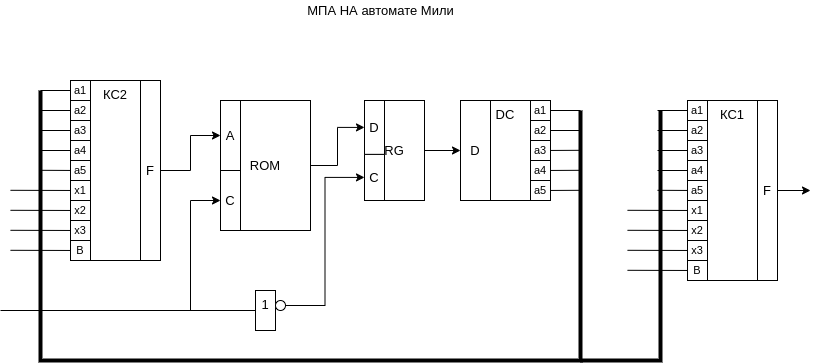

The diagram above was exported from draw.io. Its source (the exported page's mxGraphModel, read from the mxfile embedded in the PNG):
<mxGraphModel dx="1422" dy="789" grid="1" gridSize="10" guides="1" tooltips="1" connect="1" arrows="1" fold="1" page="1" pageScale="1" pageWidth="827" pageHeight="1169" math="0" shadow="0">
  <root>
    <mxCell id="0" />
    <mxCell id="1" parent="0" />
    <mxCell id="5znQg7TD1-gDfHtuooy_-9" style="edgeStyle=orthogonalEdgeStyle;rounded=0;orthogonalLoop=1;jettySize=auto;html=1;exitX=1;exitY=0.5;exitDx=0;exitDy=0;fontSize=13;" parent="1" source="5znQg7TD1-gDfHtuooy_-3" target="5znQg7TD1-gDfHtuooy_-8" edge="1">
      <mxGeometry relative="1" as="geometry" />
    </mxCell>
    <mxCell id="5znQg7TD1-gDfHtuooy_-14" value="" style="group" parent="1" vertex="1" connectable="0">
      <mxGeometry x="264" y="330" width="30" height="40" as="geometry" />
    </mxCell>
    <mxCell id="5znQg7TD1-gDfHtuooy_-12" value="1" style="rounded=0;whiteSpace=wrap;html=1;fontSize=13;align=center;verticalAlign=top;" parent="5znQg7TD1-gDfHtuooy_-14" vertex="1">
      <mxGeometry width="20" height="40" as="geometry" />
    </mxCell>
    <mxCell id="5znQg7TD1-gDfHtuooy_-13" value="" style="ellipse;whiteSpace=wrap;html=1;aspect=fixed;fontSize=13;align=center;verticalAlign=top;" parent="5znQg7TD1-gDfHtuooy_-14" vertex="1">
      <mxGeometry x="20" y="10" width="10" height="10" as="geometry" />
    </mxCell>
    <mxCell id="5znQg7TD1-gDfHtuooy_-15" value="" style="group" parent="1" vertex="1" connectable="0">
      <mxGeometry x="229" y="140" width="90" height="130" as="geometry" />
    </mxCell>
    <mxCell id="5znQg7TD1-gDfHtuooy_-5" value="ROM" style="rounded=0;whiteSpace=wrap;html=1;fontSize=13;align=center;verticalAlign=middle;" parent="5znQg7TD1-gDfHtuooy_-15" vertex="1">
      <mxGeometry width="90" height="130" as="geometry" />
    </mxCell>
    <mxCell id="5znQg7TD1-gDfHtuooy_-7" value="C" style="rounded=0;whiteSpace=wrap;html=1;fontSize=13;align=center;verticalAlign=middle;" parent="5znQg7TD1-gDfHtuooy_-15" vertex="1">
      <mxGeometry y="70" width="20" height="60" as="geometry" />
    </mxCell>
    <mxCell id="5znQg7TD1-gDfHtuooy_-8" value="A" style="rounded=0;whiteSpace=wrap;html=1;fontSize=13;align=center;verticalAlign=middle;" parent="5znQg7TD1-gDfHtuooy_-15" vertex="1">
      <mxGeometry width="20" height="70" as="geometry" />
    </mxCell>
    <mxCell id="5znQg7TD1-gDfHtuooy_-16" value="" style="group" parent="1" vertex="1" connectable="0">
      <mxGeometry x="373" y="140" width="60" height="100" as="geometry" />
    </mxCell>
    <mxCell id="5znQg7TD1-gDfHtuooy_-6" value="RG" style="rounded=0;whiteSpace=wrap;html=1;fontSize=13;align=center;verticalAlign=middle;" parent="5znQg7TD1-gDfHtuooy_-16" vertex="1">
      <mxGeometry width="60" height="100" as="geometry" />
    </mxCell>
    <mxCell id="5znQg7TD1-gDfHtuooy_-10" value="C" style="rounded=0;whiteSpace=wrap;html=1;fontSize=13;align=center;verticalAlign=middle;" parent="5znQg7TD1-gDfHtuooy_-16" vertex="1">
      <mxGeometry y="53.84615384615385" width="20" height="46.15384615384615" as="geometry" />
    </mxCell>
    <mxCell id="5znQg7TD1-gDfHtuooy_-11" value="D" style="rounded=0;whiteSpace=wrap;html=1;fontSize=13;align=center;verticalAlign=middle;" parent="5znQg7TD1-gDfHtuooy_-16" vertex="1">
      <mxGeometry width="20" height="53.84615384615385" as="geometry" />
    </mxCell>
    <mxCell id="5znQg7TD1-gDfHtuooy_-17" value="" style="endArrow=none;html=1;rounded=0;fontSize=13;entryX=0;entryY=0.5;entryDx=0;entryDy=0;" parent="1" target="5znQg7TD1-gDfHtuooy_-12" edge="1">
      <mxGeometry width="50" height="50" relative="1" as="geometry">
        <mxPoint x="9" y="350" as="sourcePoint" />
        <mxPoint x="59" y="330" as="targetPoint" />
      </mxGeometry>
    </mxCell>
    <mxCell id="5znQg7TD1-gDfHtuooy_-18" value="" style="endArrow=classic;html=1;rounded=0;fontSize=13;entryX=0;entryY=0.5;entryDx=0;entryDy=0;endFill=1;" parent="1" target="5znQg7TD1-gDfHtuooy_-7" edge="1">
      <mxGeometry width="50" height="50" relative="1" as="geometry">
        <mxPoint x="199" y="350" as="sourcePoint" />
        <mxPoint x="179" y="290" as="targetPoint" />
        <Array as="points">
          <mxPoint x="199" y="240" />
        </Array>
      </mxGeometry>
    </mxCell>
    <mxCell id="5znQg7TD1-gDfHtuooy_-19" style="edgeStyle=orthogonalEdgeStyle;rounded=0;orthogonalLoop=1;jettySize=auto;html=1;exitX=1;exitY=0.5;exitDx=0;exitDy=0;entryX=0;entryY=0.5;entryDx=0;entryDy=0;fontSize=13;" parent="1" source="5znQg7TD1-gDfHtuooy_-13" target="5znQg7TD1-gDfHtuooy_-10" edge="1">
      <mxGeometry relative="1" as="geometry" />
    </mxCell>
    <mxCell id="5znQg7TD1-gDfHtuooy_-20" style="edgeStyle=orthogonalEdgeStyle;rounded=0;orthogonalLoop=1;jettySize=auto;html=1;exitX=1;exitY=0.5;exitDx=0;exitDy=0;entryX=0;entryY=0.5;entryDx=0;entryDy=0;fontSize=13;" parent="1" source="5znQg7TD1-gDfHtuooy_-5" target="5znQg7TD1-gDfHtuooy_-11" edge="1">
      <mxGeometry relative="1" as="geometry" />
    </mxCell>
    <mxCell id="5znQg7TD1-gDfHtuooy_-26" style="edgeStyle=orthogonalEdgeStyle;rounded=0;orthogonalLoop=1;jettySize=auto;html=1;exitX=1;exitY=0.5;exitDx=0;exitDy=0;fontSize=13;" parent="1" source="5znQg7TD1-gDfHtuooy_-6" target="5znQg7TD1-gDfHtuooy_-24" edge="1">
      <mxGeometry relative="1" as="geometry" />
    </mxCell>
    <mxCell id="5znQg7TD1-gDfHtuooy_-27" value="" style="endArrow=none;html=1;rounded=0;fontSize=13;strokeWidth=4;" parent="1" edge="1">
      <mxGeometry width="50" height="50" relative="1" as="geometry">
        <mxPoint x="589" y="150" as="sourcePoint" />
        <mxPoint x="49" y="130" as="targetPoint" />
        <Array as="points">
          <mxPoint x="589" y="400" />
          <mxPoint x="49" y="400" />
        </Array>
      </mxGeometry>
    </mxCell>
    <mxCell id="5znQg7TD1-gDfHtuooy_-40" value="" style="endArrow=none;html=1;rounded=0;fontSize=13;strokeWidth=4;" parent="1" edge="1">
      <mxGeometry width="50" height="50" relative="1" as="geometry">
        <mxPoint x="589" y="400" as="sourcePoint" />
        <mxPoint x="669" y="150" as="targetPoint" />
        <Array as="points">
          <mxPoint x="669" y="400" />
        </Array>
      </mxGeometry>
    </mxCell>
    <mxCell id="5znQg7TD1-gDfHtuooy_-67" value="МПА НА автомате Мили" style="text;html=1;align=center;verticalAlign=middle;resizable=0;points=[];autosize=1;strokeColor=none;fillColor=none;fontSize=13;" parent="1" vertex="1">
      <mxGeometry x="309" y="40" width="160" height="20" as="geometry" />
    </mxCell>
    <mxCell id="zt3fXdq5b0Xz_nl6l3c9-1" value="" style="endArrow=classic;html=1;rounded=0;exitX=1;exitY=0.5;exitDx=0;exitDy=0;" edge="1" parent="1" source="OE3yo10BP8ch17q78b6S-34">
      <mxGeometry width="50" height="50" relative="1" as="geometry">
        <mxPoint x="716" y="220" as="sourcePoint" />
        <mxPoint x="819" y="230" as="targetPoint" />
      </mxGeometry>
    </mxCell>
    <mxCell id="5znQg7TD1-gDfHtuooy_-30" value="" style="endArrow=none;html=1;rounded=0;fontSize=13;" parent="1" edge="1" target="OE3yo10BP8ch17q78b6S-4">
      <mxGeometry x="19" y="120" width="50" height="50" as="geometry">
        <mxPoint x="49" y="150" as="sourcePoint" />
        <mxPoint x="79" y="150" as="targetPoint" />
      </mxGeometry>
    </mxCell>
    <mxCell id="5znQg7TD1-gDfHtuooy_-31" value="" style="endArrow=none;html=1;rounded=0;fontSize=13;" parent="1" edge="1" target="OE3yo10BP8ch17q78b6S-3">
      <mxGeometry x="19" y="120" width="50" height="50" as="geometry">
        <mxPoint x="49" y="130" as="sourcePoint" />
        <mxPoint x="79" y="130" as="targetPoint" />
      </mxGeometry>
    </mxCell>
    <mxCell id="5znQg7TD1-gDfHtuooy_-32" value="" style="endArrow=none;html=1;rounded=0;fontSize=13;" parent="1" edge="1" target="OE3yo10BP8ch17q78b6S-5">
      <mxGeometry x="19" y="120" width="50" height="50" as="geometry">
        <mxPoint x="49" y="170" as="sourcePoint" />
        <mxPoint x="79" y="170" as="targetPoint" />
      </mxGeometry>
    </mxCell>
    <mxCell id="5znQg7TD1-gDfHtuooy_-33" value="" style="endArrow=none;html=1;rounded=0;fontSize=13;entryX=0;entryY=0.5;entryDx=0;entryDy=0;" parent="1" edge="1" target="OE3yo10BP8ch17q78b6S-6">
      <mxGeometry x="19" y="120" width="50" height="50" as="geometry">
        <mxPoint x="49" y="190" as="sourcePoint" />
        <mxPoint x="79" y="180" as="targetPoint" />
      </mxGeometry>
    </mxCell>
    <mxCell id="5znQg7TD1-gDfHtuooy_-34" value="" style="endArrow=none;html=1;rounded=0;fontSize=13;" parent="1" edge="1" target="OE3yo10BP8ch17q78b6S-7">
      <mxGeometry x="19" y="139.8" width="50" height="50" as="geometry">
        <mxPoint x="49" y="209.8" as="sourcePoint" />
        <mxPoint x="79" y="209.8" as="targetPoint" />
      </mxGeometry>
    </mxCell>
    <mxCell id="5znQg7TD1-gDfHtuooy_-50" value="" style="endArrow=none;html=1;rounded=0;fontSize=13;" parent="1" edge="1" target="OE3yo10BP8ch17q78b6S-9">
      <mxGeometry x="19" y="129.8" width="50" height="50" as="geometry">
        <mxPoint x="19" y="229.8" as="sourcePoint" />
        <mxPoint x="79" y="229.8" as="targetPoint" />
      </mxGeometry>
    </mxCell>
    <mxCell id="5znQg7TD1-gDfHtuooy_-51" value="" style="endArrow=none;html=1;rounded=0;fontSize=13;" parent="1" edge="1" target="OE3yo10BP8ch17q78b6S-10">
      <mxGeometry x="19" y="129.8" width="50" height="50" as="geometry">
        <mxPoint x="19" y="249.8" as="sourcePoint" />
        <mxPoint x="79" y="249.8" as="targetPoint" />
      </mxGeometry>
    </mxCell>
    <mxCell id="5znQg7TD1-gDfHtuooy_-52" value="" style="endArrow=none;html=1;rounded=0;fontSize=13;" parent="1" edge="1" target="OE3yo10BP8ch17q78b6S-11">
      <mxGeometry x="19" y="139.8" width="50" height="50" as="geometry">
        <mxPoint x="19" y="269.8" as="sourcePoint" />
        <mxPoint x="79" y="269.8" as="targetPoint" />
      </mxGeometry>
    </mxCell>
    <mxCell id="5znQg7TD1-gDfHtuooy_-53" value="" style="endArrow=none;html=1;rounded=0;fontSize=13;" parent="1" edge="1" target="OE3yo10BP8ch17q78b6S-12">
      <mxGeometry x="19" y="140.63" width="50" height="50" as="geometry">
        <mxPoint x="19" y="289.8" as="sourcePoint" />
        <mxPoint x="79" y="289.8" as="targetPoint" />
      </mxGeometry>
    </mxCell>
    <mxCell id="5znQg7TD1-gDfHtuooy_-1" value="&lt;span style=&quot;font-size: 13px&quot;&gt;КС2&lt;/span&gt;" style="rounded=0;whiteSpace=wrap;html=1;align=center;verticalAlign=top;" parent="1" vertex="1">
      <mxGeometry x="79" y="120" width="90" height="180" as="geometry" />
    </mxCell>
    <mxCell id="5znQg7TD1-gDfHtuooy_-3" value="F" style="rounded=0;whiteSpace=wrap;html=1;fontSize=13;align=center;verticalAlign=middle;" parent="1" vertex="1">
      <mxGeometry x="149" y="120" width="20" height="180" as="geometry" />
    </mxCell>
    <mxCell id="OE3yo10BP8ch17q78b6S-1" value="" style="rounded=0;whiteSpace=wrap;html=1;" vertex="1" parent="1">
      <mxGeometry x="79" y="120" width="20" height="160" as="geometry" />
    </mxCell>
    <mxCell id="OE3yo10BP8ch17q78b6S-3" value="a1" style="rounded=0;whiteSpace=wrap;html=1;fontSize=11;" vertex="1" parent="1">
      <mxGeometry x="79" y="120" width="20" height="20" as="geometry" />
    </mxCell>
    <mxCell id="OE3yo10BP8ch17q78b6S-4" value="a2" style="rounded=0;whiteSpace=wrap;html=1;fontSize=11;" vertex="1" parent="1">
      <mxGeometry x="79" y="140" width="20" height="20" as="geometry" />
    </mxCell>
    <mxCell id="OE3yo10BP8ch17q78b6S-5" value="a3" style="rounded=0;whiteSpace=wrap;html=1;fontSize=11;" vertex="1" parent="1">
      <mxGeometry x="79" y="160" width="20" height="20" as="geometry" />
    </mxCell>
    <mxCell id="OE3yo10BP8ch17q78b6S-6" value="a4" style="rounded=0;whiteSpace=wrap;html=1;fontSize=11;" vertex="1" parent="1">
      <mxGeometry x="79" y="180" width="20" height="20" as="geometry" />
    </mxCell>
    <mxCell id="OE3yo10BP8ch17q78b6S-7" value="a5" style="rounded=0;whiteSpace=wrap;html=1;fontSize=11;" vertex="1" parent="1">
      <mxGeometry x="79" y="200" width="20" height="20" as="geometry" />
    </mxCell>
    <mxCell id="OE3yo10BP8ch17q78b6S-9" value="x1" style="rounded=0;whiteSpace=wrap;html=1;fontSize=11;" vertex="1" parent="1">
      <mxGeometry x="79" y="220" width="20" height="20" as="geometry" />
    </mxCell>
    <mxCell id="OE3yo10BP8ch17q78b6S-10" value="x2" style="rounded=0;whiteSpace=wrap;html=1;fontSize=11;" vertex="1" parent="1">
      <mxGeometry x="79" y="240" width="20" height="20" as="geometry" />
    </mxCell>
    <mxCell id="OE3yo10BP8ch17q78b6S-11" value="x3" style="rounded=0;whiteSpace=wrap;html=1;fontSize=11;" vertex="1" parent="1">
      <mxGeometry x="79" y="260" width="20" height="20" as="geometry" />
    </mxCell>
    <mxCell id="OE3yo10BP8ch17q78b6S-12" value="B" style="rounded=0;whiteSpace=wrap;html=1;fontSize=11;" vertex="1" parent="1">
      <mxGeometry x="79" y="280" width="20" height="20" as="geometry" />
    </mxCell>
    <mxCell id="5znQg7TD1-gDfHtuooy_-35" value="" style="endArrow=none;html=1;rounded=0;fontSize=13;" parent="1" edge="1" source="OE3yo10BP8ch17q78b6S-18">
      <mxGeometry x="469" y="140" width="50" height="50" as="geometry">
        <mxPoint x="559" y="150" as="sourcePoint" />
        <mxPoint x="589" y="150" as="targetPoint" />
      </mxGeometry>
    </mxCell>
    <mxCell id="5znQg7TD1-gDfHtuooy_-36" value="" style="endArrow=none;html=1;rounded=0;fontSize=13;" parent="1" edge="1" source="OE3yo10BP8ch17q78b6S-19">
      <mxGeometry x="469" y="140" width="50" height="50" as="geometry">
        <mxPoint x="559" y="169.9999999999999" as="sourcePoint" />
        <mxPoint x="589" y="170" as="targetPoint" />
      </mxGeometry>
    </mxCell>
    <mxCell id="5znQg7TD1-gDfHtuooy_-37" value="" style="endArrow=none;html=1;rounded=0;fontSize=13;" parent="1" edge="1" source="OE3yo10BP8ch17q78b6S-20">
      <mxGeometry x="469" y="149.8" width="50" height="50" as="geometry">
        <mxPoint x="559" y="189.7999999999999" as="sourcePoint" />
        <mxPoint x="589" y="189.8" as="targetPoint" />
      </mxGeometry>
    </mxCell>
    <mxCell id="5znQg7TD1-gDfHtuooy_-38" value="" style="endArrow=none;html=1;rounded=0;fontSize=13;" parent="1" edge="1" source="OE3yo10BP8ch17q78b6S-21">
      <mxGeometry x="469" y="149.8" width="50" height="50" as="geometry">
        <mxPoint x="559" y="209.7999999999999" as="sourcePoint" />
        <mxPoint x="589" y="209.8" as="targetPoint" />
      </mxGeometry>
    </mxCell>
    <mxCell id="5znQg7TD1-gDfHtuooy_-39" value="" style="endArrow=none;html=1;rounded=0;fontSize=13;" parent="1" edge="1" source="OE3yo10BP8ch17q78b6S-22">
      <mxGeometry x="469" y="149.8" width="50" height="50" as="geometry">
        <mxPoint x="559" y="229.7999999999999" as="sourcePoint" />
        <mxPoint x="589" y="229.8" as="targetPoint" />
      </mxGeometry>
    </mxCell>
    <mxCell id="5znQg7TD1-gDfHtuooy_-23" value="&lt;span style=&quot;font-size: 13px&quot;&gt;DC&lt;/span&gt;" style="rounded=0;whiteSpace=wrap;html=1;align=center;verticalAlign=top;" parent="1" vertex="1">
      <mxGeometry x="469" y="140" width="90" height="100" as="geometry" />
    </mxCell>
    <mxCell id="5znQg7TD1-gDfHtuooy_-24" value="D" style="rounded=0;whiteSpace=wrap;html=1;fontSize=13;align=center;verticalAlign=middle;" parent="1" vertex="1">
      <mxGeometry x="469" y="140" width="30" height="100" as="geometry" />
    </mxCell>
    <mxCell id="OE3yo10BP8ch17q78b6S-18" value="a1" style="rounded=0;whiteSpace=wrap;html=1;fontSize=11;" vertex="1" parent="1">
      <mxGeometry x="539" y="140" width="20" height="20" as="geometry" />
    </mxCell>
    <mxCell id="OE3yo10BP8ch17q78b6S-19" value="a2" style="rounded=0;whiteSpace=wrap;html=1;fontSize=11;" vertex="1" parent="1">
      <mxGeometry x="539" y="160" width="20" height="20" as="geometry" />
    </mxCell>
    <mxCell id="OE3yo10BP8ch17q78b6S-20" value="a3" style="rounded=0;whiteSpace=wrap;html=1;fontSize=11;" vertex="1" parent="1">
      <mxGeometry x="539" y="180" width="20" height="20" as="geometry" />
    </mxCell>
    <mxCell id="OE3yo10BP8ch17q78b6S-21" value="a4" style="rounded=0;whiteSpace=wrap;html=1;fontSize=11;" vertex="1" parent="1">
      <mxGeometry x="539" y="200" width="20" height="20" as="geometry" />
    </mxCell>
    <mxCell id="OE3yo10BP8ch17q78b6S-22" value="a5" style="rounded=0;whiteSpace=wrap;html=1;fontSize=11;" vertex="1" parent="1">
      <mxGeometry x="539" y="220" width="20" height="20" as="geometry" />
    </mxCell>
    <mxCell id="OE3yo10BP8ch17q78b6S-24" value="" style="endArrow=none;html=1;rounded=0;fontSize=13;" edge="1" parent="1" target="OE3yo10BP8ch17q78b6S-37">
      <mxGeometry x="636" y="140" width="50" height="50" as="geometry">
        <mxPoint x="666" y="170" as="sourcePoint" />
        <mxPoint x="696" y="170" as="targetPoint" />
      </mxGeometry>
    </mxCell>
    <mxCell id="OE3yo10BP8ch17q78b6S-25" value="" style="endArrow=none;html=1;rounded=0;fontSize=13;" edge="1" parent="1" target="OE3yo10BP8ch17q78b6S-36">
      <mxGeometry x="636" y="140" width="50" height="50" as="geometry">
        <mxPoint x="666" y="150" as="sourcePoint" />
        <mxPoint x="696" y="150" as="targetPoint" />
      </mxGeometry>
    </mxCell>
    <mxCell id="OE3yo10BP8ch17q78b6S-26" value="" style="endArrow=none;html=1;rounded=0;fontSize=13;" edge="1" parent="1" target="OE3yo10BP8ch17q78b6S-38">
      <mxGeometry x="636" y="140" width="50" height="50" as="geometry">
        <mxPoint x="666" y="190" as="sourcePoint" />
        <mxPoint x="696" y="190" as="targetPoint" />
      </mxGeometry>
    </mxCell>
    <mxCell id="OE3yo10BP8ch17q78b6S-27" value="" style="endArrow=none;html=1;rounded=0;fontSize=13;entryX=0;entryY=0.5;entryDx=0;entryDy=0;" edge="1" parent="1" target="OE3yo10BP8ch17q78b6S-39">
      <mxGeometry x="636" y="140" width="50" height="50" as="geometry">
        <mxPoint x="666" y="210" as="sourcePoint" />
        <mxPoint x="696" y="200" as="targetPoint" />
      </mxGeometry>
    </mxCell>
    <mxCell id="OE3yo10BP8ch17q78b6S-28" value="" style="endArrow=none;html=1;rounded=0;fontSize=13;" edge="1" parent="1" target="OE3yo10BP8ch17q78b6S-40">
      <mxGeometry x="636" y="159.8" width="50" height="50" as="geometry">
        <mxPoint x="666" y="229.80000000000007" as="sourcePoint" />
        <mxPoint x="696" y="229.8" as="targetPoint" />
      </mxGeometry>
    </mxCell>
    <mxCell id="OE3yo10BP8ch17q78b6S-29" value="" style="endArrow=none;html=1;rounded=0;fontSize=13;" edge="1" parent="1" target="OE3yo10BP8ch17q78b6S-41">
      <mxGeometry x="636" y="149.8" width="50" height="50" as="geometry">
        <mxPoint x="636" y="249.80000000000007" as="sourcePoint" />
        <mxPoint x="696" y="249.8" as="targetPoint" />
      </mxGeometry>
    </mxCell>
    <mxCell id="OE3yo10BP8ch17q78b6S-30" value="" style="endArrow=none;html=1;rounded=0;fontSize=13;" edge="1" parent="1" target="OE3yo10BP8ch17q78b6S-42">
      <mxGeometry x="636" y="149.8" width="50" height="50" as="geometry">
        <mxPoint x="636" y="269.80000000000007" as="sourcePoint" />
        <mxPoint x="696" y="269.8" as="targetPoint" />
      </mxGeometry>
    </mxCell>
    <mxCell id="OE3yo10BP8ch17q78b6S-31" value="" style="endArrow=none;html=1;rounded=0;fontSize=13;" edge="1" parent="1" target="OE3yo10BP8ch17q78b6S-43">
      <mxGeometry x="636" y="159.8" width="50" height="50" as="geometry">
        <mxPoint x="636" y="289.80000000000007" as="sourcePoint" />
        <mxPoint x="696" y="289.8" as="targetPoint" />
      </mxGeometry>
    </mxCell>
    <mxCell id="OE3yo10BP8ch17q78b6S-32" value="" style="endArrow=none;html=1;rounded=0;fontSize=13;" edge="1" parent="1" target="OE3yo10BP8ch17q78b6S-44">
      <mxGeometry x="636" y="160.63" width="50" height="50" as="geometry">
        <mxPoint x="636" y="309.80000000000007" as="sourcePoint" />
        <mxPoint x="696" y="309.8" as="targetPoint" />
      </mxGeometry>
    </mxCell>
    <mxCell id="OE3yo10BP8ch17q78b6S-33" value="&lt;span style=&quot;font-size: 13px&quot;&gt;КС1&lt;/span&gt;" style="rounded=0;whiteSpace=wrap;html=1;align=center;verticalAlign=top;" vertex="1" parent="1">
      <mxGeometry x="696" y="140" width="90" height="180" as="geometry" />
    </mxCell>
    <mxCell id="OE3yo10BP8ch17q78b6S-34" value="F" style="rounded=0;whiteSpace=wrap;html=1;fontSize=13;align=center;verticalAlign=middle;" vertex="1" parent="1">
      <mxGeometry x="766" y="140" width="20" height="180" as="geometry" />
    </mxCell>
    <mxCell id="OE3yo10BP8ch17q78b6S-35" value="" style="rounded=0;whiteSpace=wrap;html=1;" vertex="1" parent="1">
      <mxGeometry x="696" y="140" width="20" height="160" as="geometry" />
    </mxCell>
    <mxCell id="OE3yo10BP8ch17q78b6S-36" value="a1" style="rounded=0;whiteSpace=wrap;html=1;fontSize=11;" vertex="1" parent="1">
      <mxGeometry x="696" y="140" width="20" height="20" as="geometry" />
    </mxCell>
    <mxCell id="OE3yo10BP8ch17q78b6S-37" value="a2" style="rounded=0;whiteSpace=wrap;html=1;fontSize=11;" vertex="1" parent="1">
      <mxGeometry x="696" y="160" width="20" height="20" as="geometry" />
    </mxCell>
    <mxCell id="OE3yo10BP8ch17q78b6S-38" value="a3" style="rounded=0;whiteSpace=wrap;html=1;fontSize=11;" vertex="1" parent="1">
      <mxGeometry x="696" y="180" width="20" height="20" as="geometry" />
    </mxCell>
    <mxCell id="OE3yo10BP8ch17q78b6S-39" value="a4" style="rounded=0;whiteSpace=wrap;html=1;fontSize=11;" vertex="1" parent="1">
      <mxGeometry x="696" y="200" width="20" height="20" as="geometry" />
    </mxCell>
    <mxCell id="OE3yo10BP8ch17q78b6S-40" value="a5" style="rounded=0;whiteSpace=wrap;html=1;fontSize=11;" vertex="1" parent="1">
      <mxGeometry x="696" y="220" width="20" height="20" as="geometry" />
    </mxCell>
    <mxCell id="OE3yo10BP8ch17q78b6S-41" value="x1" style="rounded=0;whiteSpace=wrap;html=1;fontSize=11;" vertex="1" parent="1">
      <mxGeometry x="696" y="240" width="20" height="20" as="geometry" />
    </mxCell>
    <mxCell id="OE3yo10BP8ch17q78b6S-42" value="x2" style="rounded=0;whiteSpace=wrap;html=1;fontSize=11;" vertex="1" parent="1">
      <mxGeometry x="696" y="260" width="20" height="20" as="geometry" />
    </mxCell>
    <mxCell id="OE3yo10BP8ch17q78b6S-43" value="x3" style="rounded=0;whiteSpace=wrap;html=1;fontSize=11;" vertex="1" parent="1">
      <mxGeometry x="696" y="280" width="20" height="20" as="geometry" />
    </mxCell>
    <mxCell id="OE3yo10BP8ch17q78b6S-44" value="B" style="rounded=0;whiteSpace=wrap;html=1;fontSize=11;" vertex="1" parent="1">
      <mxGeometry x="696" y="300" width="20" height="20" as="geometry" />
    </mxCell>
  </root>
</mxGraphModel>